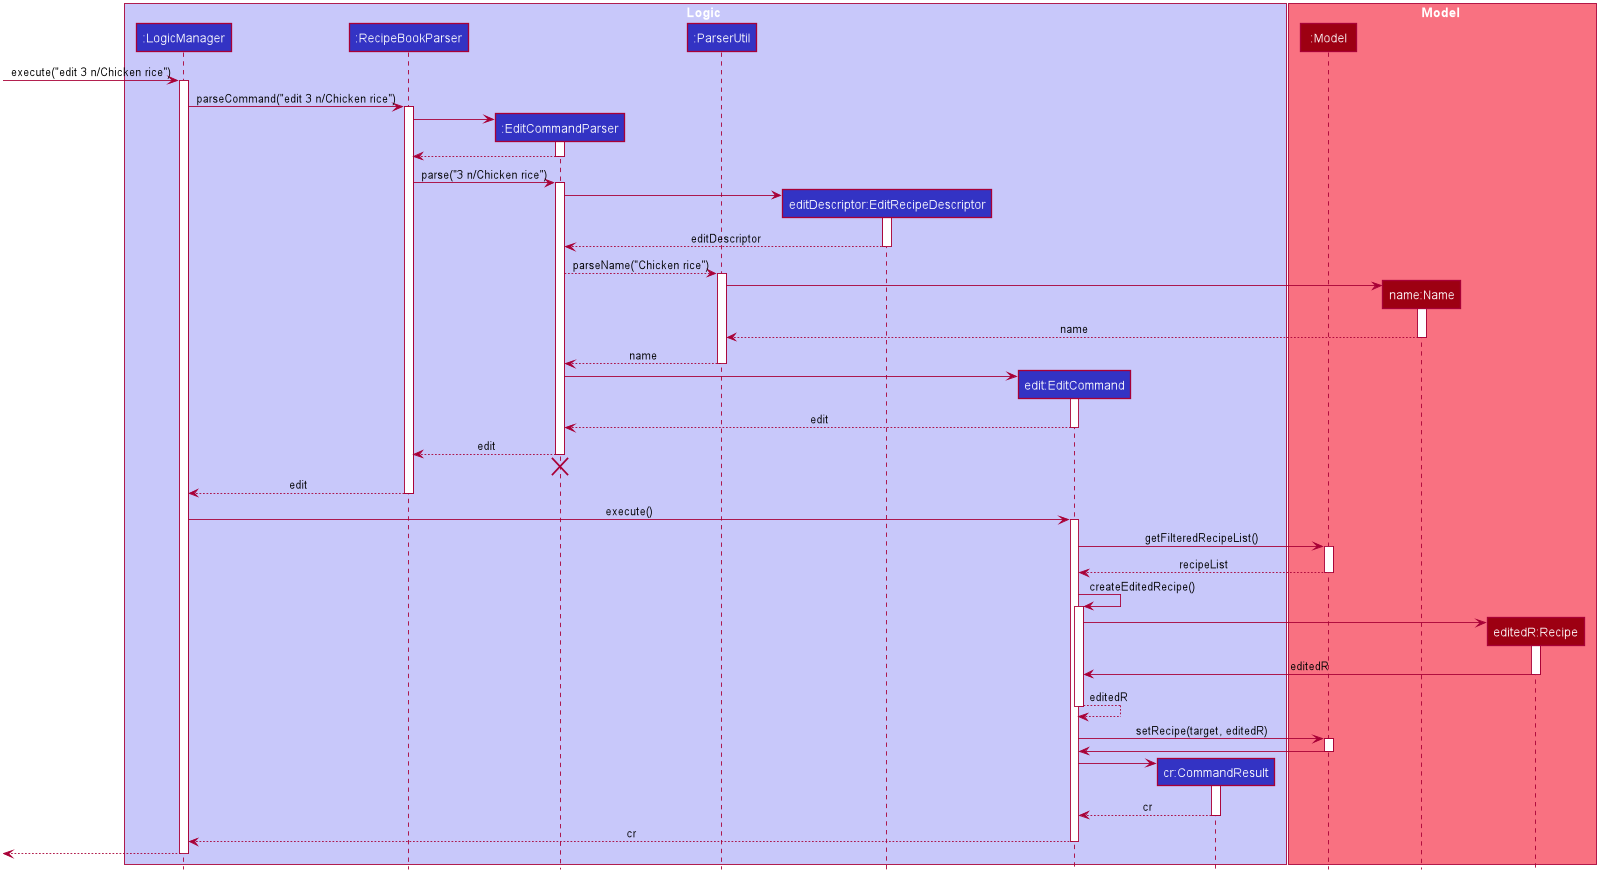

The diagram above was rendered by PlantUML. Its source (embedded in the PNG):
@startuml








skinparam BackgroundColor #FFFFFFF

skinparam Shadowing false

skinparam Class {
    FontColor #FFFFFF
    BorderThickness 1
    BorderColor #FFFFFF
    StereotypeFontColor #FFFFFF
    FontName Arial
}

skinparam Actor {
    BorderColor #000000
    Color #000000
    FontName Arial
}

skinparam Sequence {
    MessageAlign center
    BoxFontSize 15
    BoxPadding 0
    BoxFontColor #FFFFFF
    FontName Arial
}

skinparam Participant {
    FontColor #FFFFFFF
    Padding 20
}

skinparam MinClassWidth 50
skinparam ParticipantPadding 10
skinparam Shadowing false
skinparam DefaultTextAlignment center
skinparam packageStyle Rectangle

hide footbox
hide members
hide circle

box Logic #C8C8FA
participant ":LogicManager" as LogicManager #3333C4
participant ":RecipeBookParser" as RecipeBookParser #3333C4
participant ":EditCommandParser" as EditCommandParser #3333C4
participant ":ParserUtil" as ParserUtil #3333C4
participant "editDescriptor:EditRecipeDescriptor" as EditRecipeDescriptor #3333C4
participant "edit:EditCommand" as EditCommand #3333C4
participant "cr:CommandResult" as CommandResult #3333C4

end box

box Model #F97181
participant ":Model" as Model #9D0012
participant "name:Name" as Name #9D0012
participant "editedR:Recipe" as Recipe #9D0012
end box

[-> LogicManager : execute("edit 3 n/Chicken rice")
activate LogicManager

LogicManager -> RecipeBookParser : parseCommand("edit 3 n/Chicken rice")
activate RecipeBookParser

create EditCommandParser
RecipeBookParser -> EditCommandParser
activate EditCommandParser

EditCommandParser --> RecipeBookParser
deactivate EditCommandParser

RecipeBookParser -> EditCommandParser : parse("3 n/Chicken rice")
activate EditCommandParser

create EditRecipeDescriptor
EditCommandParser -> EditRecipeDescriptor
activate EditRecipeDescriptor

EditRecipeDescriptor --> EditCommandParser : editDescriptor
deactivate EditRecipeDescriptor

EditCommandParser --> ParserUtil : parseName("Chicken rice")
activate ParserUtil

create Name
ParserUtil -> Name
activate Name

Name --> ParserUtil : name
deactivate Name

ParserUtil --> EditCommandParser : name
deactivate ParserUtil

create EditCommand
EditCommandParser -> EditCommand
activate EditCommand

EditCommand --> EditCommandParser : edit
deactivate EditCommand

EditCommandParser --> RecipeBookParser : edit
deactivate EditCommandParser
EditCommandParser -[hidden]-> RecipeBookParser
destroy EditCommandParser

RecipeBookParser --> LogicManager : edit
deactivate RecipeBookParser

LogicManager -> EditCommand : execute()
activate EditCommand

EditCommand -> Model : getFilteredRecipeList()
activate Model
Model --> EditCommand : recipeList
deactivate Model

EditCommand -> EditCommand : createEditedRecipe()
activate EditCommand

create Recipe
EditCommand -> Recipe
activate Recipe
Recipe -> EditCommand : editedR
deactivate Recipe
EditCommand --> EditCommand : editedR
deactivate EditCommand

EditCommand -> Model : setRecipe(target, editedR)
activate Model
Model -> EditCommand
deactivate Model

create CommandResult
EditCommand -> CommandResult
activate CommandResult
CommandResult --> EditCommand : cr
deactivate CommandResult

EditCommand --> LogicManager : cr
deactivate EditCommand

[<--LogicManager
deactivate LogicManager

@enduml